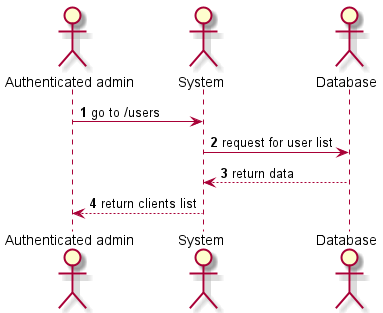

The diagram above was rendered by PlantUML. Its source (embedded in the PNG):
@startuml
'https://plantuml.com/sequence-diagram

autonumber

actor "Authenticated admin" as admin
actor System                as system
actor Database              as db

admin  -> system  : go to /users
system -> db      : request for user list
system <-- db     : return data
admin  <-- system : return clients list

@enduml